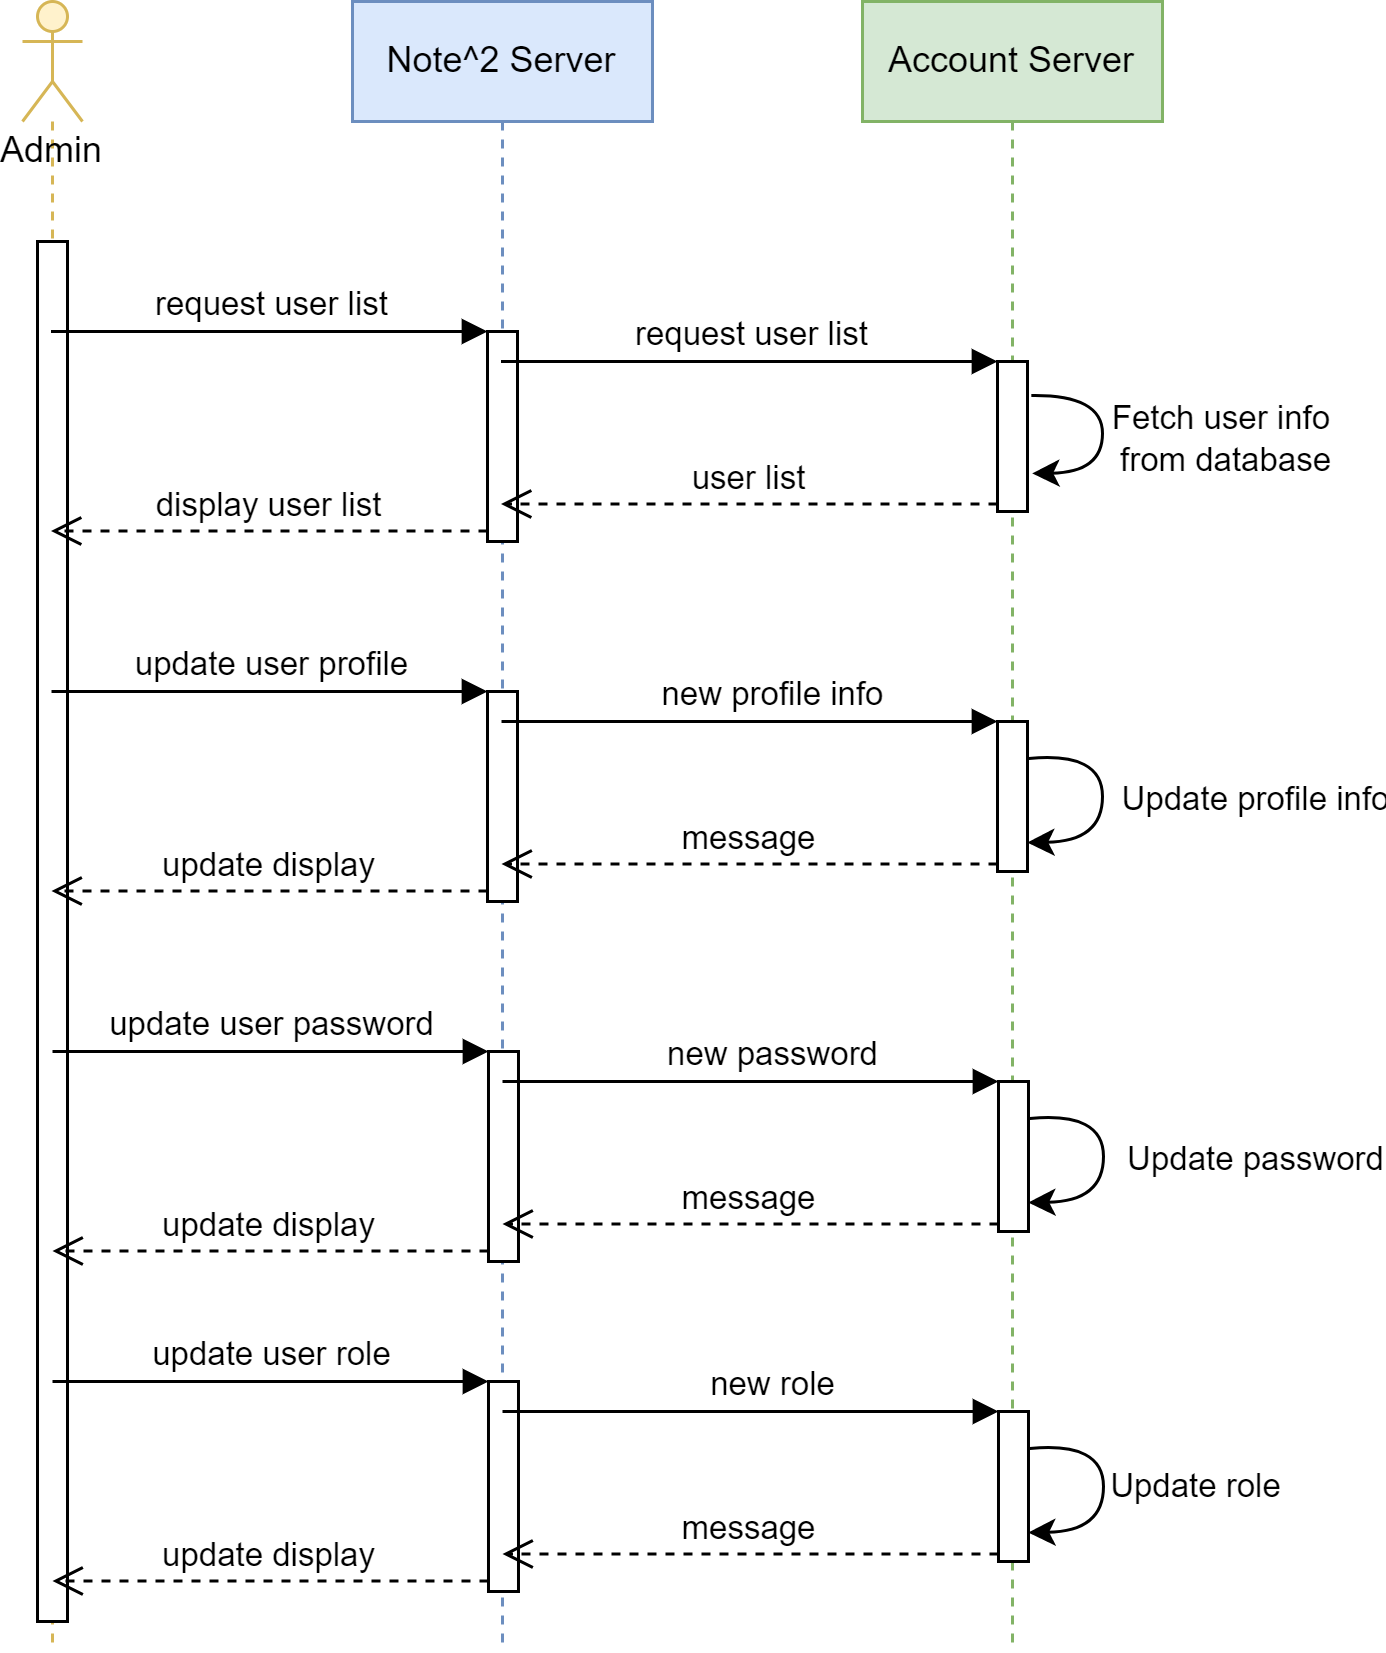

The diagram above was exported from draw.io. Its source (the exported page's mxGraphModel, read from the mxfile embedded in the PNG):
<mxGraphModel dx="1038" dy="649" grid="1" gridSize="10" guides="1" tooltips="1" connect="1" arrows="1" fold="1" page="1" pageScale="1" pageWidth="850" pageHeight="1100" math="0" shadow="0">
  <root>
    <mxCell id="0" />
    <mxCell id="1" parent="0" />
    <mxCell id="BLy610UsZ6bZ_K9SFQHU-1" value="Note^2 Server" style="shape=umlLifeline;perimeter=lifelinePerimeter;whiteSpace=wrap;html=1;container=1;collapsible=0;recursiveResize=0;outlineConnect=0;fillColor=#dae8fc;strokeColor=#6c8ebf;" vertex="1" parent="1">
      <mxGeometry x="300" y="130" width="100" height="550" as="geometry" />
    </mxCell>
    <mxCell id="BLy610UsZ6bZ_K9SFQHU-5" value="" style="html=1;points=[];perimeter=orthogonalPerimeter;" vertex="1" parent="BLy610UsZ6bZ_K9SFQHU-1">
      <mxGeometry x="45" y="110" width="10" height="70" as="geometry" />
    </mxCell>
    <mxCell id="BLy610UsZ6bZ_K9SFQHU-16" value="" style="html=1;points=[];perimeter=orthogonalPerimeter;" vertex="1" parent="BLy610UsZ6bZ_K9SFQHU-1">
      <mxGeometry x="45" y="230" width="10" height="70" as="geometry" />
    </mxCell>
    <mxCell id="BLy610UsZ6bZ_K9SFQHU-26" value="" style="html=1;points=[];perimeter=orthogonalPerimeter;" vertex="1" parent="BLy610UsZ6bZ_K9SFQHU-1">
      <mxGeometry x="45.33" y="350" width="10" height="70" as="geometry" />
    </mxCell>
    <mxCell id="BLy610UsZ6bZ_K9SFQHU-34" value="" style="html=1;points=[];perimeter=orthogonalPerimeter;" vertex="1" parent="BLy610UsZ6bZ_K9SFQHU-1">
      <mxGeometry x="45.33" y="460" width="10" height="70" as="geometry" />
    </mxCell>
    <mxCell id="BLy610UsZ6bZ_K9SFQHU-2" value="Admin" style="shape=umlLifeline;participant=umlActor;perimeter=lifelinePerimeter;whiteSpace=wrap;html=1;container=1;collapsible=0;recursiveResize=0;verticalAlign=top;spacingTop=36;outlineConnect=0;fillColor=#fff2cc;strokeColor=#d6b656;" vertex="1" parent="1">
      <mxGeometry x="190" y="130" width="20" height="550" as="geometry" />
    </mxCell>
    <mxCell id="BLy610UsZ6bZ_K9SFQHU-4" value="" style="html=1;points=[];perimeter=orthogonalPerimeter;" vertex="1" parent="BLy610UsZ6bZ_K9SFQHU-2">
      <mxGeometry x="5" y="80" width="10" height="460" as="geometry" />
    </mxCell>
    <mxCell id="BLy610UsZ6bZ_K9SFQHU-3" value="Account Server" style="shape=umlLifeline;perimeter=lifelinePerimeter;whiteSpace=wrap;html=1;container=1;collapsible=0;recursiveResize=0;outlineConnect=0;fillColor=#d5e8d4;strokeColor=#82b366;" vertex="1" parent="1">
      <mxGeometry x="470" y="130" width="100" height="550" as="geometry" />
    </mxCell>
    <mxCell id="BLy610UsZ6bZ_K9SFQHU-9" value="" style="html=1;points=[];perimeter=orthogonalPerimeter;" vertex="1" parent="BLy610UsZ6bZ_K9SFQHU-3">
      <mxGeometry x="45" y="120" width="10" height="50" as="geometry" />
    </mxCell>
    <mxCell id="BLy610UsZ6bZ_K9SFQHU-13" value="" style="curved=1;endArrow=classic;html=1;rounded=0;entryX=1.16;entryY=0.746;entryDx=0;entryDy=0;entryPerimeter=0;exitX=1.128;exitY=0.227;exitDx=0;exitDy=0;exitPerimeter=0;" edge="1" parent="BLy610UsZ6bZ_K9SFQHU-3" source="BLy610UsZ6bZ_K9SFQHU-9" target="BLy610UsZ6bZ_K9SFQHU-9">
      <mxGeometry width="50" height="50" relative="1" as="geometry">
        <mxPoint x="70" y="150" as="sourcePoint" />
        <mxPoint x="120" y="100" as="targetPoint" />
        <Array as="points">
          <mxPoint x="80" y="131" />
          <mxPoint x="80" y="157" />
        </Array>
      </mxGeometry>
    </mxCell>
    <mxCell id="BLy610UsZ6bZ_K9SFQHU-14" value="Fetch user info &lt;br&gt;from database" style="edgeLabel;html=1;align=center;verticalAlign=middle;resizable=0;points=[];" vertex="1" connectable="0" parent="BLy610UsZ6bZ_K9SFQHU-13">
      <mxGeometry x="-0.2403" y="-4" relative="1" as="geometry">
        <mxPoint x="44" y="10" as="offset" />
      </mxGeometry>
    </mxCell>
    <mxCell id="BLy610UsZ6bZ_K9SFQHU-19" value="" style="html=1;points=[];perimeter=orthogonalPerimeter;" vertex="1" parent="BLy610UsZ6bZ_K9SFQHU-3">
      <mxGeometry x="45" y="240" width="10" height="50" as="geometry" />
    </mxCell>
    <mxCell id="BLy610UsZ6bZ_K9SFQHU-24" value="" style="curved=1;endArrow=classic;html=1;rounded=0;entryX=0.993;entryY=0.807;entryDx=0;entryDy=0;entryPerimeter=0;exitX=1.047;exitY=0.247;exitDx=0;exitDy=0;exitPerimeter=0;" edge="1" parent="BLy610UsZ6bZ_K9SFQHU-3" source="BLy610UsZ6bZ_K9SFQHU-19" target="BLy610UsZ6bZ_K9SFQHU-19">
      <mxGeometry width="50" height="50" relative="1" as="geometry">
        <mxPoint x="66.27999999999997" y="151.35000000000002" as="sourcePoint" />
        <mxPoint x="66.59999999999991" y="177.30000000000007" as="targetPoint" />
        <Array as="points">
          <mxPoint x="80" y="250" />
          <mxPoint x="80" y="280" />
        </Array>
      </mxGeometry>
    </mxCell>
    <mxCell id="BLy610UsZ6bZ_K9SFQHU-25" value="Update profile info" style="edgeLabel;html=1;align=center;verticalAlign=middle;resizable=0;points=[];" vertex="1" connectable="0" parent="BLy610UsZ6bZ_K9SFQHU-24">
      <mxGeometry x="-0.2403" y="-4" relative="1" as="geometry">
        <mxPoint x="54" y="10" as="offset" />
      </mxGeometry>
    </mxCell>
    <mxCell id="BLy610UsZ6bZ_K9SFQHU-27" value="" style="html=1;points=[];perimeter=orthogonalPerimeter;" vertex="1" parent="BLy610UsZ6bZ_K9SFQHU-3">
      <mxGeometry x="45.33" y="360" width="10" height="50" as="geometry" />
    </mxCell>
    <mxCell id="BLy610UsZ6bZ_K9SFQHU-28" value="" style="curved=1;endArrow=classic;html=1;rounded=0;entryX=0.993;entryY=0.807;entryDx=0;entryDy=0;entryPerimeter=0;exitX=1.047;exitY=0.247;exitDx=0;exitDy=0;exitPerimeter=0;" edge="1" source="BLy610UsZ6bZ_K9SFQHU-27" target="BLy610UsZ6bZ_K9SFQHU-27" parent="BLy610UsZ6bZ_K9SFQHU-3">
      <mxGeometry width="50" height="50" relative="1" as="geometry">
        <mxPoint x="66.60999999999997" y="271.35" as="sourcePoint" />
        <mxPoint x="66.92999999999991" y="297.30000000000007" as="targetPoint" />
        <Array as="points">
          <mxPoint x="80.33" y="370" />
          <mxPoint x="80.33" y="400" />
        </Array>
      </mxGeometry>
    </mxCell>
    <mxCell id="BLy610UsZ6bZ_K9SFQHU-29" value="Update password" style="edgeLabel;html=1;align=center;verticalAlign=middle;resizable=0;points=[];" vertex="1" connectable="0" parent="BLy610UsZ6bZ_K9SFQHU-28">
      <mxGeometry x="-0.2403" y="-4" relative="1" as="geometry">
        <mxPoint x="54" y="10" as="offset" />
      </mxGeometry>
    </mxCell>
    <mxCell id="BLy610UsZ6bZ_K9SFQHU-35" value="" style="html=1;points=[];perimeter=orthogonalPerimeter;" vertex="1" parent="BLy610UsZ6bZ_K9SFQHU-3">
      <mxGeometry x="45.33" y="470" width="10" height="50" as="geometry" />
    </mxCell>
    <mxCell id="BLy610UsZ6bZ_K9SFQHU-36" value="" style="curved=1;endArrow=classic;html=1;rounded=0;entryX=0.993;entryY=0.807;entryDx=0;entryDy=0;entryPerimeter=0;exitX=1.047;exitY=0.247;exitDx=0;exitDy=0;exitPerimeter=0;" edge="1" source="BLy610UsZ6bZ_K9SFQHU-35" target="BLy610UsZ6bZ_K9SFQHU-35" parent="BLy610UsZ6bZ_K9SFQHU-3">
      <mxGeometry width="50" height="50" relative="1" as="geometry">
        <mxPoint x="66.60999999999997" y="381.35" as="sourcePoint" />
        <mxPoint x="66.92999999999991" y="407.30000000000007" as="targetPoint" />
        <Array as="points">
          <mxPoint x="80.33" y="480" />
          <mxPoint x="80.33" y="510" />
        </Array>
      </mxGeometry>
    </mxCell>
    <mxCell id="BLy610UsZ6bZ_K9SFQHU-37" value="Update role" style="edgeLabel;html=1;align=center;verticalAlign=middle;resizable=0;points=[];" vertex="1" connectable="0" parent="BLy610UsZ6bZ_K9SFQHU-36">
      <mxGeometry x="-0.2403" y="-4" relative="1" as="geometry">
        <mxPoint x="34" y="9" as="offset" />
      </mxGeometry>
    </mxCell>
    <mxCell id="BLy610UsZ6bZ_K9SFQHU-6" value="request user list" style="html=1;verticalAlign=bottom;endArrow=block;entryX=0;entryY=0;rounded=0;" edge="1" target="BLy610UsZ6bZ_K9SFQHU-5" parent="1" source="BLy610UsZ6bZ_K9SFQHU-2">
      <mxGeometry relative="1" as="geometry">
        <mxPoint x="255" y="230" as="sourcePoint" />
      </mxGeometry>
    </mxCell>
    <mxCell id="BLy610UsZ6bZ_K9SFQHU-7" value="display user list" style="html=1;verticalAlign=bottom;endArrow=open;dashed=1;endSize=8;exitX=0;exitY=0.95;rounded=0;" edge="1" source="BLy610UsZ6bZ_K9SFQHU-5" parent="1" target="BLy610UsZ6bZ_K9SFQHU-2">
      <mxGeometry relative="1" as="geometry">
        <mxPoint x="255" y="306" as="targetPoint" />
      </mxGeometry>
    </mxCell>
    <mxCell id="BLy610UsZ6bZ_K9SFQHU-11" value="user list" style="html=1;verticalAlign=bottom;endArrow=open;dashed=1;endSize=8;exitX=0;exitY=0.95;rounded=0;" edge="1" source="BLy610UsZ6bZ_K9SFQHU-9" parent="1" target="BLy610UsZ6bZ_K9SFQHU-1">
      <mxGeometry relative="1" as="geometry">
        <mxPoint x="445" y="316" as="targetPoint" />
      </mxGeometry>
    </mxCell>
    <mxCell id="BLy610UsZ6bZ_K9SFQHU-10" value="request user list" style="html=1;verticalAlign=bottom;endArrow=block;entryX=0;entryY=0;rounded=0;" edge="1" target="BLy610UsZ6bZ_K9SFQHU-9" parent="1" source="BLy610UsZ6bZ_K9SFQHU-1">
      <mxGeometry relative="1" as="geometry">
        <mxPoint x="445" y="240" as="sourcePoint" />
      </mxGeometry>
    </mxCell>
    <mxCell id="BLy610UsZ6bZ_K9SFQHU-17" value="update user profile" style="html=1;verticalAlign=bottom;endArrow=block;entryX=0;entryY=0;rounded=0;" edge="1" target="BLy610UsZ6bZ_K9SFQHU-16" parent="1">
      <mxGeometry relative="1" as="geometry">
        <mxPoint x="199.66666666666674" y="360.0000000000001" as="sourcePoint" />
      </mxGeometry>
    </mxCell>
    <mxCell id="BLy610UsZ6bZ_K9SFQHU-18" value="update display" style="html=1;verticalAlign=bottom;endArrow=open;dashed=1;endSize=8;exitX=0;exitY=0.95;rounded=0;" edge="1" source="BLy610UsZ6bZ_K9SFQHU-16" parent="1">
      <mxGeometry relative="1" as="geometry">
        <mxPoint x="199.66666666666674" y="426.5" as="targetPoint" />
      </mxGeometry>
    </mxCell>
    <mxCell id="BLy610UsZ6bZ_K9SFQHU-20" value="new profile info" style="html=1;verticalAlign=bottom;endArrow=block;entryX=0;entryY=0;rounded=0;" edge="1" target="BLy610UsZ6bZ_K9SFQHU-19" parent="1">
      <mxGeometry x="0.09" relative="1" as="geometry">
        <mxPoint x="349.66666666666674" y="370.0000000000001" as="sourcePoint" />
        <mxPoint as="offset" />
      </mxGeometry>
    </mxCell>
    <mxCell id="BLy610UsZ6bZ_K9SFQHU-21" value="message" style="html=1;verticalAlign=bottom;endArrow=open;dashed=1;endSize=8;exitX=0;exitY=0.95;rounded=0;" edge="1" source="BLy610UsZ6bZ_K9SFQHU-19" parent="1">
      <mxGeometry relative="1" as="geometry">
        <mxPoint x="349.66666666666674" y="417.5000000000001" as="targetPoint" />
      </mxGeometry>
    </mxCell>
    <mxCell id="BLy610UsZ6bZ_K9SFQHU-30" value="update user password" style="html=1;verticalAlign=bottom;endArrow=block;entryX=0;entryY=0;rounded=0;" edge="1" target="BLy610UsZ6bZ_K9SFQHU-26" parent="1">
      <mxGeometry relative="1" as="geometry">
        <mxPoint x="199.99666666666675" y="480.0000000000001" as="sourcePoint" />
      </mxGeometry>
    </mxCell>
    <mxCell id="BLy610UsZ6bZ_K9SFQHU-31" value="update display" style="html=1;verticalAlign=bottom;endArrow=open;dashed=1;endSize=8;exitX=0;exitY=0.95;rounded=0;" edge="1" source="BLy610UsZ6bZ_K9SFQHU-26" parent="1">
      <mxGeometry relative="1" as="geometry">
        <mxPoint x="199.99666666666675" y="546.5" as="targetPoint" />
      </mxGeometry>
    </mxCell>
    <mxCell id="BLy610UsZ6bZ_K9SFQHU-32" value="new password" style="html=1;verticalAlign=bottom;endArrow=block;entryX=0;entryY=0;rounded=0;" edge="1" target="BLy610UsZ6bZ_K9SFQHU-27" parent="1">
      <mxGeometry x="0.09" relative="1" as="geometry">
        <mxPoint x="349.9966666666667" y="490.0000000000001" as="sourcePoint" />
        <mxPoint as="offset" />
      </mxGeometry>
    </mxCell>
    <mxCell id="BLy610UsZ6bZ_K9SFQHU-33" value="message" style="html=1;verticalAlign=bottom;endArrow=open;dashed=1;endSize=8;exitX=0;exitY=0.95;rounded=0;" edge="1" source="BLy610UsZ6bZ_K9SFQHU-27" parent="1">
      <mxGeometry relative="1" as="geometry">
        <mxPoint x="349.9966666666667" y="537.5000000000001" as="targetPoint" />
      </mxGeometry>
    </mxCell>
    <mxCell id="BLy610UsZ6bZ_K9SFQHU-38" value="update user role" style="html=1;verticalAlign=bottom;endArrow=block;entryX=0;entryY=0;rounded=0;" edge="1" target="BLy610UsZ6bZ_K9SFQHU-34" parent="1">
      <mxGeometry relative="1" as="geometry">
        <mxPoint x="199.99666666666667" y="590.0000000000001" as="sourcePoint" />
      </mxGeometry>
    </mxCell>
    <mxCell id="BLy610UsZ6bZ_K9SFQHU-39" value="update display" style="html=1;verticalAlign=bottom;endArrow=open;dashed=1;endSize=8;exitX=0;exitY=0.95;rounded=0;" edge="1" source="BLy610UsZ6bZ_K9SFQHU-34" parent="1">
      <mxGeometry relative="1" as="geometry">
        <mxPoint x="199.99666666666667" y="656.5" as="targetPoint" />
      </mxGeometry>
    </mxCell>
    <mxCell id="BLy610UsZ6bZ_K9SFQHU-40" value="new role" style="html=1;verticalAlign=bottom;endArrow=block;entryX=0;entryY=0;rounded=0;" edge="1" target="BLy610UsZ6bZ_K9SFQHU-35" parent="1">
      <mxGeometry x="0.09" relative="1" as="geometry">
        <mxPoint x="349.99666666666667" y="600" as="sourcePoint" />
        <mxPoint as="offset" />
      </mxGeometry>
    </mxCell>
    <mxCell id="BLy610UsZ6bZ_K9SFQHU-41" value="message" style="html=1;verticalAlign=bottom;endArrow=open;dashed=1;endSize=8;exitX=0;exitY=0.95;rounded=0;" edge="1" source="BLy610UsZ6bZ_K9SFQHU-35" parent="1">
      <mxGeometry relative="1" as="geometry">
        <mxPoint x="349.99666666666667" y="647.5" as="targetPoint" />
      </mxGeometry>
    </mxCell>
  </root>
</mxGraphModel>